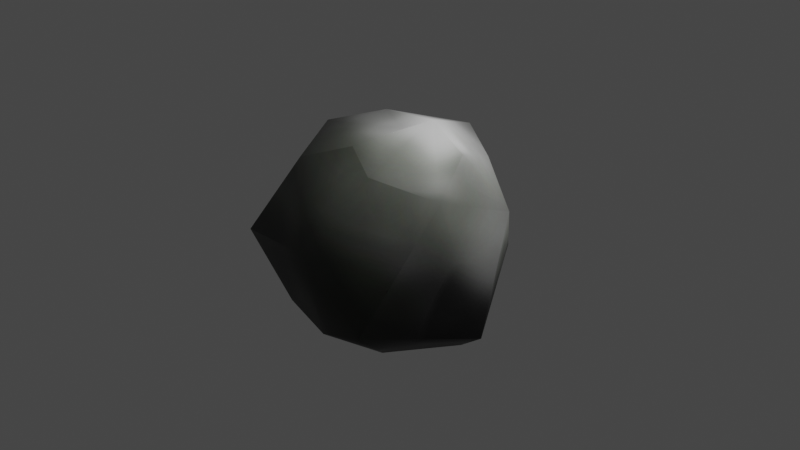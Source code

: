 # Source: rock.blend  (saved by Blender 2.81.16; exported with 4.5.12 LTS)
import bpy
from mathutils import Matrix  # noqa: F401  (used for matrix-valued properties, if any)

bpy.ops.wm.read_factory_settings(use_empty=True)
scene = bpy.context.scene
scene.name = 'Scene'

# ---- collections
col_collection = bpy.data.collections.new('Collection'); scene.collection.children.link(col_collection)

# ---- images (referenced by path relative to the original .blend; pixels are not part of the script)
import os
ASSET_DIR = os.environ.get("B2B_ASSET_DIR", "")  # directory of the original .blend (textures are referenced by path, not embedded)
HERE = os.path.dirname(os.path.abspath(__file__))  # packed textures are extracted next to this script under _unpacked/

def load_image(name, relpath, width, height, colorspace="sRGB"):
    """Load a texture the original file referenced (path relative to the .blend, or extracted next to this script)."""
    p = next((c for c in (os.path.join(HERE, relpath), os.path.join(ASSET_DIR, relpath)) if relpath and os.path.exists(c)), "")
    if p:
        img = bpy.data.images.load(p, check_existing=True)
        img.name = name
    else:  # same state as the original file: an image datablock whose file is absent (Cycles renders it pink)
        img = bpy.data.images.new(name, width, height)
        img.source = "FILE"
        img.filepath = "//" + (relpath or name)
    img.colorspace_settings.name = colorspace
    return img
img_rock = load_image('rock', '_unpacked/rock.a0c90fff.png', 1024, 1024, 'sRGB')

# ---- materials (node trees are filled in below, after node groups)
mat_material_001 = bpy.data.materials.new('Material.001')
mat_material_001.use_transparent_shadow = False

# ---- material node trees
mat_material_001.use_nodes = True; mat_material_001.node_tree.nodes.clear()
_N = mat_material_001.node_tree.nodes; _L = mat_material_001.node_tree.links
n0 = _N.new('ShaderNodeOutputMaterial'); n0.name = 'Material Output'; n0.location = (300, 300)
n1 = _N.new('ShaderNodeBsdfPrincipled'); n1.name = 'Principled BSDF'; n1.location = (10, 300)
n1.distribution = 'GGX'
n1.subsurface_method = 'BURLEY'
n1.inputs[3].default_value = 1.45
n1.inputs[27].default_value = (0.0, 0.0, 0.0, 1.0)
n1.inputs[28].default_value = 1.0
n2 = _N.new('ShaderNodeTexImage'); n2.name = 'Image Texture'; n2.location = (-299, 232)
n2.image = img_rock
_L.new(n1.outputs[0], n0.inputs[0])
_L.new(n2.outputs[0], n1.inputs[0])
n0.is_active_output = True

# ---- world
world_world = bpy.data.worlds.new('World'); scene.world = world_world
world_world.use_nodes = True; world_world.node_tree.nodes.clear()
_N = world_world.node_tree.nodes; _L = world_world.node_tree.links
n0 = _N.new('ShaderNodeOutputWorld'); n0.name = 'World Output'; n0.location = (300, 300)
n1 = _N.new('ShaderNodeBackground'); n1.name = 'Background'; n1.location = (10, 300)
n1.inputs[0].default_value = (0.05088, 0.05088, 0.05088, 1.0)
_L.new(n1.outputs[0], n0.inputs[0])
n0.is_active_output = True
world_world.color = (0.05088, 0.05088, 0.05088)
world_world.use_sun_shadow = False
world_world.sun_shadow_jitter_overblur = 0.0

# ---- cameras
cam_camera = bpy.data.cameras.new('Camera')
cam_camera.clip_end = 100.0
cam_camera.ortho_scale = 7.314

# ---- lights
light_light = bpy.data.lights.new('Light', 'POINT')
light_light.transmission_factor = 0.0
light_light.energy = 1000.0
light_light.shadow_soft_size = 0.1
light_light.shadow_maximum_resolution = 0.006
light_light.use_absolute_resolution = True

# ---- meshes
me_landscape = bpy.data.meshes.new('Landscape')
me_landscape.from_pydata([(-0.2012, -0.04792, -0.7659), (0.1257, -0.4163, -0.8084), (-0.8114, 0.1338, -0.7319), (0.1469, 0.6673, -0.6692), (1.161, -0.08515, -0.615), (-1.005, 0.9944, -0.6518), (0.6263, -0.7732, -0.6323), (-0.661, -0.4272, -0.7471), (-0.1087, -0.8856, -0.68), (-0.5507, -1.118, -0.3248), (-1.473, 0.4935, -0.1006), (0.8039, 0.975, 0.03796), (-1.239, -0.5039, -0.5002), (0.2985, -1.316, -0.3207), (-0.3008, 1.39, -0.5528), (0.9865, -1.373, -0.09625), (1.538, -0.1496, -0.3691), (-0.2391, -1.202, 0.3432), (-1.425, -1.053, 0.1929), (-1.609, 0.714, 0.3942), (1.142, -0.4146, 1.033), (-0.5771, 1.321, 0.2618), (-0.6567, 1.177, 0.938), (0.7061, 0.6886, 1.086), (1.375, 0.3659, 0.7779), (-0.7958, 0.4776, 1.287), (-0.03525, 1.104, 1.158), (0.4299, -0.783, 1.202), (0.8896, 0.1234, 1.304), (-0.9987, -0.2145, 1.293), (-0.8455, -0.7208, 1.063), (0.2917, 0.2288, 1.485), (-0.1262, -0.5451, 1.311), (0.01637, 0.03796, 1.375)], [], [(1, 7, 0), (4, 6, 1), (2, 5, 3), (10, 5, 2), (8, 9, 7), (8, 13, 9), (14, 11, 3), (7, 9, 12), (4, 11, 16), (4, 15, 6), (4, 16, 15), (3, 11, 4), (5, 19, 14), (12, 9, 18), (14, 19, 21), (13, 17, 9), (13, 15, 17), (16, 20, 15), (9, 17, 18), (18, 19, 10), (21, 26, 11), (18, 29, 19), (19, 22, 21), (11, 26, 23), (15, 20, 27), (25, 22, 19), (18, 17, 30), (30, 29, 18), (27, 32, 17), (27, 20, 31), (28, 31, 20), (26, 31, 23), (29, 32, 33), (28, 23, 31), (27, 31, 32), (25, 33, 31), (33, 32, 31), (0, 3, 1), (1, 8, 7), (3, 0, 2), (1, 6, 8), (0, 7, 2), (1, 3, 4), (3, 5, 14), (8, 6, 13), (2, 7, 12), (2, 12, 10), (19, 5, 10), (6, 15, 13), (11, 24, 16), (12, 18, 10), (17, 15, 27), (14, 21, 11), (16, 24, 20), (24, 11, 23), (29, 25, 19), (21, 22, 26), (30, 17, 32), (20, 24, 28), (22, 25, 26), (24, 23, 28), (29, 30, 32), (26, 25, 31), (25, 29, 33)])
me_landscape.polygons.foreach_set('use_smooth', [True] * 64)
_uv = me_landscape.uv_layers.new(name='UVMap')
_uv.uv.foreach_set('vector', [0.176, 0.2443, 0.189, 0.3866, 0.1304, 0.3101, 0.1421, 0.06586, 0.2411, 0.1502, 0.176, 0.2443, 0.1122, 0.4236, 0.0, 0.4743, 0.03691, 0.2609, 0.1299, 0.5567, 0.0, 0.4743, 0.1122, 0.4236, 0.257, 0.28, 0.3289, 0.36, 0.189, 0.3866, 0.257, 0.28, 0.3517, 0.2037, 0.3289, 0.36, 0.9775, 0.5523, 0.9775, 0.7914, 0.8631, 0.6514, 0.189, 0.3866, 0.3289, 0.36, 0.2287, 0.4925, 0.7601, 0.8536, 0.9775, 0.7914, 0.7754, 0.9344, 0.1421, 0.06586, 0.3781, 0.08156, 0.2411, 0.1502, 0.1421, 0.06586, 0.1738, 0.0, 0.3781, 0.08156, 0.8631, 0.6514, 0.9775, 0.7914, 0.7601, 0.8536, 0.785, 0.06006, 1.0, 0.03995, 0.736, 0.1985, 0.2287, 0.4925, 0.3289, 0.36, 0.3781, 0.5251, 0.736, 0.1985, 1.0, 0.03995, 0.8841, 0.222, 0.3044, 0.8782, 0.1981, 0.7706, 0.3078, 0.7224, 0.3044, 0.8782, 0.2595, 1.0, 0.1981, 0.7706, 0.5002, 0.4557, 0.6338, 0.2647, 0.736, 0.4495, 0.3078, 0.7224, 0.1981, 0.7706, 0.2338, 0.5567, 0.4115, 0.8856, 0.6985, 0.7592, 0.6731, 0.829, 0.8841, 0.222, 0.9936, 0.3544, 0.7666, 0.3681, 0.4115, 0.8856, 0.482, 0.6367, 0.6985, 0.7592, 1.0, 0.03995, 1.0, 0.2554, 0.8841, 0.222, 0.3781, 0.239, 0.4561, 0.0, 0.4823, 0.1259, 0.2595, 1.0, 0.01684, 1.0, 0.02226, 0.874, 0.5816, 0.5723, 0.6985, 0.5611, 0.6985, 0.7592, 0.2338, 0.5567, 0.1981, 0.7706, 0.06272, 0.645, 0.4002, 0.687, 0.482, 0.6367, 0.4115, 0.8856, 0.02226, 0.874, 0.0, 0.7691, 0.1981, 0.7706, 0.736, 0.1886, 0.6338, 0.2647, 0.5962, 0.06454, 0.5744, 0.1637, 0.5962, 0.06454, 0.6338, 0.2647, 0.4561, 0.0, 0.5962, 0.06454, 0.4823, 0.1259, 0.482, 0.6367, 0.3781, 0.5713, 0.4611, 0.5102, 0.5744, 0.1637, 0.4823, 0.1259, 0.5962, 0.06454, 0.736, 0.1886, 0.5962, 0.06454, 0.7309, 0.09311, 0.5816, 0.5723, 0.4611, 0.5102, 0.472, 0.4557, 0.4611, 0.5102, 0.3781, 0.5713, 0.472, 0.4557, 0.7555, 0.6276, 0.8631, 0.6514, 0.6985, 0.6948, 0.176, 0.2443, 0.257, 0.28, 0.189, 0.3866, 0.8631, 0.6514, 0.7555, 0.6276, 0.787, 0.5253, 0.176, 0.2443, 0.2411, 0.1502, 0.257, 0.28, 0.1304, 0.3101, 0.189, 0.3866, 0.1122, 0.4236, 0.6985, 0.6948, 0.8631, 0.6514, 0.7601, 0.8536, 0.8631, 0.6514, 0.9155, 0.4557, 0.9775, 0.5523, 0.257, 0.28, 0.2411, 0.1502, 0.3517, 0.2037, 0.1122, 0.4236, 0.189, 0.3866, 0.2287, 0.4925, 0.1122, 0.4236, 0.2287, 0.4925, 0.1299, 0.5567, 1.0, 0.03995, 0.785, 0.06006, 0.9224, 0.0, 0.2411, 0.1502, 0.3781, 0.08156, 0.3517, 0.2037, 0.9775, 0.7914, 0.9687, 0.9689, 0.7754, 0.9344, 0.5139, 0.9273, 0.4115, 0.8856, 0.6731, 0.829, 0.1981, 0.7706, 0.2595, 1.0, 0.02226, 0.874, 0.736, 0.1985, 0.8841, 0.222, 0.7666, 0.3681, 0.5002, 0.4557, 0.485, 0.2643, 0.6338, 0.2647, 0.485, 0.2643, 0.3781, 0.239, 0.4823, 0.1259, 0.482, 0.6367, 0.5816, 0.5723, 0.6985, 0.7592, 0.8841, 0.222, 1.0, 0.2554, 0.9936, 0.3544, 0.06272, 0.645, 0.1981, 0.7706, 0.0, 0.7691, 0.6338, 0.2647, 0.485, 0.2643, 0.5744, 0.1637, 0.6985, 0.5611, 0.5816, 0.5723, 0.643, 0.4752, 0.485, 0.2643, 0.4823, 0.1259, 0.5744, 0.1637, 0.482, 0.6367, 0.4002, 0.687, 0.3781, 0.5713, 0.643, 0.4752, 0.5816, 0.5723, 0.472, 0.4557, 0.5816, 0.5723, 0.482, 0.6367, 0.4611, 0.5102])
me_landscape.materials.append(mat_material_001)
me_landscape.use_remesh_fix_poles = True
me_landscape.use_remesh_preserve_attributes = False
me_landscape.use_mirror_vertex_groups = False
me_landscape.update()

# ---- objects
ob_light = bpy.data.objects.new('Light', light_light)
ob_camera = bpy.data.objects.new('Camera', cam_camera)
ob_landscape = bpy.data.objects.new('Landscape', me_landscape)

# ---- transforms, parenting, visibility, modifiers, constraints
ob_light.location = (4.076, 1.005, 5.904)
ob_light.rotation_euler = (0.6503, 0.05522, 1.866)
ob_light.lock_rotations_4d = False
ob_light.empty_display_type = 'ARROWS'
ob_light.color = (0.0, 0.0, 0.0, 0.0)
ob_light.lineart.crease_threshold = 0.0
ob_camera.location = (7.359, -6.926, 4.958)
ob_camera.rotation_euler = (1.109, 0.0, 0.8149)
ob_camera.lock_rotations_4d = False
ob_camera.empty_display_type = 'ARROWS'
ob_camera.color = (0.0, 0.0, 0.0, 0.0)
ob_camera.display_type = 'WIRE'
ob_camera.lineart.crease_threshold = 0.0
ob_landscape.location = (0.0, 0.0, -0.4047)
ob_landscape.scale = (0.8431, 0.9394, 1.0)
ob_landscape.lineart.crease_threshold = 0.0

# ---- collection membership
col_collection.objects.link(ob_light)
col_collection.objects.link(ob_camera)
col_collection.objects.link(ob_landscape)

# ---- scene / render settings (as saved in the file)
scene.camera = ob_camera
scene.frame_start = 1; scene.frame_end = 250; scene.frame_set(1)
scene.render.engine = 'BLENDER_EEVEE_NEXT'
scene.cycles.use_denoising = False
scene.cycles.samples = 128
scene.cycles.sampling_pattern = 'TABULATED_SOBOL'
scene.cycles.use_adaptive_sampling = False
scene.cycles.use_light_tree = False
scene.view_settings.view_transform = 'Filmic'
bpy.context.view_layer.update()

